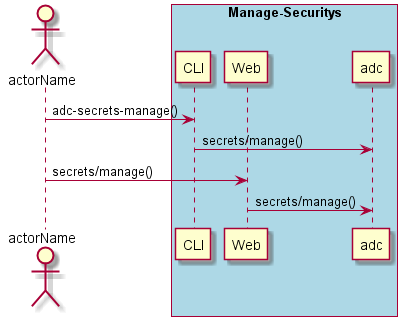

The diagram above was rendered by PlantUML. Its source (embedded in the PNG):
@startuml
Actor "actorName" as A

box "Manage-Securitys" #lightblue
participant CLI as CLI
participant Web as Web
participant "adc" as S
A -> CLI : adc-secrets-manage()
CLI -> S : secrets/manage()
A -> Web : secrets/manage()
Web -> S : secrets/manage()
end box

@enduml